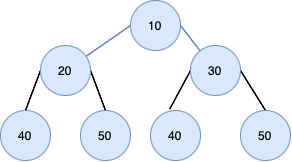

The diagram above was exported from draw.io. Its source (the exported page's mxGraphModel, read from the mxfile embedded in the PNG):
<mxGraphModel dx="729" dy="597" grid="1" gridSize="10" guides="1" tooltips="1" connect="1" arrows="1" fold="1" page="1" pageScale="1" pageWidth="827" pageHeight="1169" math="0" shadow="0">
  <root>
    <mxCell id="0" />
    <mxCell id="1" parent="0" />
    <mxCell id="AiEJBbnVimdolSEk0l6w-30" style="rounded=0;orthogonalLoop=1;jettySize=auto;html=1;exitX=0;exitY=0.5;exitDx=0;exitDy=0;shape=link;width=-0.43478260869565055;fillColor=#dae8fc;strokeColor=#6c8ebf;" edge="1" parent="1" source="AiEJBbnVimdolSEk0l6w-31" target="AiEJBbnVimdolSEk0l6w-32">
      <mxGeometry relative="1" as="geometry" />
    </mxCell>
    <mxCell id="AiEJBbnVimdolSEk0l6w-33" style="rounded=0;orthogonalLoop=1;jettySize=auto;html=1;exitX=1;exitY=0.5;exitDx=0;exitDy=0;shape=link;width=0.43478260869565233;fillColor=#dae8fc;strokeColor=#6c8ebf;" edge="1" parent="1" source="AiEJBbnVimdolSEk0l6w-31" target="AiEJBbnVimdolSEk0l6w-34">
      <mxGeometry relative="1" as="geometry">
        <mxPoint x="530" y="260" as="targetPoint" />
      </mxGeometry>
    </mxCell>
    <mxCell id="AiEJBbnVimdolSEk0l6w-31" value="10" style="ellipse;whiteSpace=wrap;html=1;aspect=fixed;fillColor=#dae8fc;strokeColor=#6c8ebf;" vertex="1" parent="1">
      <mxGeometry x="450" y="170" width="50" height="50" as="geometry" />
    </mxCell>
    <mxCell id="AiEJBbnVimdolSEk0l6w-38" style="rounded=0;orthogonalLoop=1;jettySize=auto;html=1;exitX=0;exitY=0.5;exitDx=0;exitDy=0;entryX=0.5;entryY=0;entryDx=0;entryDy=0;shape=link;width=-0.43478260869565055;" edge="1" parent="1" source="AiEJBbnVimdolSEk0l6w-32" target="AiEJBbnVimdolSEk0l6w-36">
      <mxGeometry relative="1" as="geometry" />
    </mxCell>
    <mxCell id="AiEJBbnVimdolSEk0l6w-41" style="rounded=0;orthogonalLoop=1;jettySize=auto;html=1;exitX=1;exitY=0.5;exitDx=0;exitDy=0;entryX=0.5;entryY=0;entryDx=0;entryDy=0;shape=link;width=-0.43478260869565055;" edge="1" parent="1" source="AiEJBbnVimdolSEk0l6w-32" target="AiEJBbnVimdolSEk0l6w-37">
      <mxGeometry relative="1" as="geometry" />
    </mxCell>
    <mxCell id="AiEJBbnVimdolSEk0l6w-32" value="20" style="ellipse;whiteSpace=wrap;html=1;aspect=fixed;fillColor=#dae8fc;strokeColor=#6c8ebf;" vertex="1" parent="1">
      <mxGeometry x="360" y="215" width="50" height="50" as="geometry" />
    </mxCell>
    <mxCell id="AiEJBbnVimdolSEk0l6w-45" style="rounded=0;orthogonalLoop=1;jettySize=auto;html=1;exitX=1;exitY=0.5;exitDx=0;exitDy=0;entryX=0.5;entryY=0;entryDx=0;entryDy=0;shape=link;width=-0.43478260869565055;" edge="1" parent="1" source="AiEJBbnVimdolSEk0l6w-34" target="AiEJBbnVimdolSEk0l6w-43">
      <mxGeometry relative="1" as="geometry" />
    </mxCell>
    <mxCell id="AiEJBbnVimdolSEk0l6w-46" style="rounded=0;orthogonalLoop=1;jettySize=auto;html=1;exitX=0;exitY=0.5;exitDx=0;exitDy=0;entryX=0.385;entryY=-0.027;entryDx=0;entryDy=0;entryPerimeter=0;shape=link;width=-0.43478260869565055;" edge="1" parent="1" source="AiEJBbnVimdolSEk0l6w-34" target="AiEJBbnVimdolSEk0l6w-42">
      <mxGeometry relative="1" as="geometry">
        <mxPoint x="490" y="270" as="targetPoint" />
      </mxGeometry>
    </mxCell>
    <mxCell id="AiEJBbnVimdolSEk0l6w-34" value="30" style="ellipse;whiteSpace=wrap;html=1;aspect=fixed;fillColor=#dae8fc;strokeColor=#6c8ebf;" vertex="1" parent="1">
      <mxGeometry x="510" y="215" width="50" height="50" as="geometry" />
    </mxCell>
    <mxCell id="AiEJBbnVimdolSEk0l6w-36" value="40" style="ellipse;whiteSpace=wrap;html=1;aspect=fixed;fillColor=#dae8fc;strokeColor=#6c8ebf;" vertex="1" parent="1">
      <mxGeometry x="320" y="280" width="50" height="50" as="geometry" />
    </mxCell>
    <mxCell id="AiEJBbnVimdolSEk0l6w-37" value="50" style="ellipse;whiteSpace=wrap;html=1;aspect=fixed;fillColor=#dae8fc;strokeColor=#6c8ebf;" vertex="1" parent="1">
      <mxGeometry x="400" y="280" width="50" height="50" as="geometry" />
    </mxCell>
    <mxCell id="AiEJBbnVimdolSEk0l6w-42" value="40" style="ellipse;whiteSpace=wrap;html=1;aspect=fixed;fillColor=#dae8fc;strokeColor=#6c8ebf;" vertex="1" parent="1">
      <mxGeometry x="470" y="280" width="50" height="50" as="geometry" />
    </mxCell>
    <mxCell id="AiEJBbnVimdolSEk0l6w-43" value="50" style="ellipse;whiteSpace=wrap;html=1;aspect=fixed;fillColor=#dae8fc;strokeColor=#6c8ebf;" vertex="1" parent="1">
      <mxGeometry x="560" y="280" width="50" height="50" as="geometry" />
    </mxCell>
  </root>
</mxGraphModel>